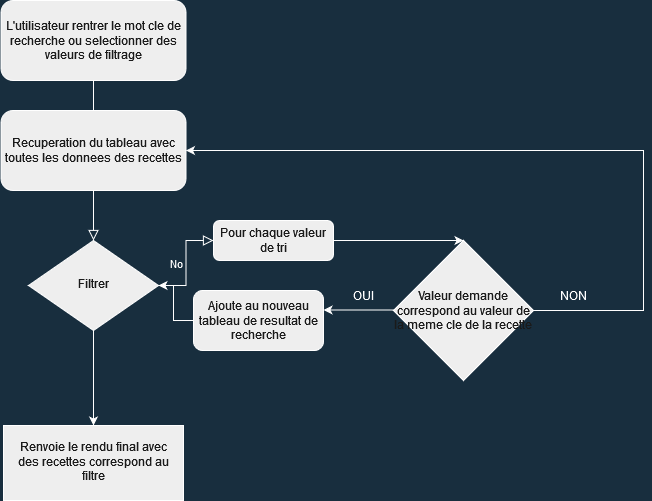

The diagram above was exported from draw.io. Its source (the exported page's mxGraphModel, read from the mxfile embedded in the PNG):
<mxGraphModel dx="1422" dy="857" grid="1" gridSize="10" guides="1" tooltips="1" connect="1" arrows="1" fold="1" page="1" pageScale="1" pageWidth="827" pageHeight="1169" background="#182E3E" math="0" shadow="0">
  <root>
    <mxCell id="WIyWlLk6GJQsqaUBKTNV-0" />
    <mxCell id="WIyWlLk6GJQsqaUBKTNV-1" parent="WIyWlLk6GJQsqaUBKTNV-0" />
    <mxCell id="WIyWlLk6GJQsqaUBKTNV-2" value="" style="rounded=0;html=1;jettySize=auto;orthogonalLoop=1;fontSize=11;endArrow=block;endFill=0;endSize=8;strokeWidth=1;shadow=0;labelBackgroundColor=none;edgeStyle=orthogonalEdgeStyle;strokeColor=#FFFFFF;fontColor=#FFFFFF;" parent="WIyWlLk6GJQsqaUBKTNV-1" source="WIyWlLk6GJQsqaUBKTNV-3" target="WIyWlLk6GJQsqaUBKTNV-6" edge="1">
      <mxGeometry relative="1" as="geometry" />
    </mxCell>
    <mxCell id="WIyWlLk6GJQsqaUBKTNV-3" value="L'utilisateur rentrer le mot cle de recherche ou selectionner des valeurs de filtrage" style="rounded=1;whiteSpace=wrap;html=1;fontSize=12;glass=0;strokeWidth=1;shadow=0;fillColor=#EEEEEE;strokeColor=#FFFFFF;fontColor=#1A1A1A;" parent="WIyWlLk6GJQsqaUBKTNV-1" vertex="1">
      <mxGeometry x="127.5" y="40" width="185" height="80" as="geometry" />
    </mxCell>
    <mxCell id="WIyWlLk6GJQsqaUBKTNV-5" value="No" style="edgeStyle=orthogonalEdgeStyle;rounded=0;html=1;jettySize=auto;orthogonalLoop=1;fontSize=11;endArrow=block;endFill=0;endSize=8;strokeWidth=1;shadow=0;labelBackgroundColor=none;strokeColor=#FFFFFF;fontColor=#FFFFFF;" parent="WIyWlLk6GJQsqaUBKTNV-1" source="WIyWlLk6GJQsqaUBKTNV-6" target="WIyWlLk6GJQsqaUBKTNV-7" edge="1">
      <mxGeometry y="10" relative="1" as="geometry">
        <mxPoint as="offset" />
      </mxGeometry>
    </mxCell>
    <mxCell id="7TJgOfnVuBEfl6jhdLZH-18" value="" style="edgeStyle=orthogonalEdgeStyle;rounded=0;orthogonalLoop=1;jettySize=auto;html=1;labelBackgroundColor=#182E3E;strokeColor=#FFFFFF;fontColor=#FFFFFF;" parent="WIyWlLk6GJQsqaUBKTNV-1" source="WIyWlLk6GJQsqaUBKTNV-6" target="7TJgOfnVuBEfl6jhdLZH-17" edge="1">
      <mxGeometry relative="1" as="geometry" />
    </mxCell>
    <mxCell id="WIyWlLk6GJQsqaUBKTNV-6" value="Filtrer" style="rhombus;whiteSpace=wrap;html=1;shadow=0;fontFamily=Helvetica;fontSize=12;align=center;strokeWidth=1;spacing=6;spacingTop=-4;fillColor=#EEEEEE;strokeColor=#FFFFFF;fontColor=#1A1A1A;" parent="WIyWlLk6GJQsqaUBKTNV-1" vertex="1">
      <mxGeometry x="155" y="280" width="130" height="90" as="geometry" />
    </mxCell>
    <mxCell id="7TJgOfnVuBEfl6jhdLZH-3" value="" style="edgeStyle=orthogonalEdgeStyle;rounded=0;orthogonalLoop=1;jettySize=auto;html=1;labelBackgroundColor=#182E3E;strokeColor=#FFFFFF;fontColor=#FFFFFF;" parent="WIyWlLk6GJQsqaUBKTNV-1" source="WIyWlLk6GJQsqaUBKTNV-7" target="7TJgOfnVuBEfl6jhdLZH-2" edge="1">
      <mxGeometry relative="1" as="geometry">
        <Array as="points">
          <mxPoint x="560" y="280" />
          <mxPoint x="560" y="280" />
        </Array>
      </mxGeometry>
    </mxCell>
    <mxCell id="WIyWlLk6GJQsqaUBKTNV-7" value="Pour chaque valeur de tri" style="rounded=1;whiteSpace=wrap;html=1;fontSize=12;glass=0;strokeWidth=1;shadow=0;fillColor=#EEEEEE;strokeColor=#FFFFFF;fontColor=#1A1A1A;" parent="WIyWlLk6GJQsqaUBKTNV-1" vertex="1">
      <mxGeometry x="340" y="260" width="120" height="40" as="geometry" />
    </mxCell>
    <mxCell id="7TJgOfnVuBEfl6jhdLZH-1" value="Recuperation du tableau avec toutes les donnees des recettes" style="rounded=1;whiteSpace=wrap;html=1;fontSize=12;glass=0;strokeWidth=1;shadow=0;fillColor=#EEEEEE;strokeColor=#FFFFFF;fontColor=#1A1A1A;" parent="WIyWlLk6GJQsqaUBKTNV-1" vertex="1">
      <mxGeometry x="127.5" y="150" width="185" height="80" as="geometry" />
    </mxCell>
    <mxCell id="7TJgOfnVuBEfl6jhdLZH-5" value="" style="edgeStyle=orthogonalEdgeStyle;rounded=0;orthogonalLoop=1;jettySize=auto;html=1;labelBackgroundColor=#182E3E;strokeColor=#FFFFFF;fontColor=#FFFFFF;" parent="WIyWlLk6GJQsqaUBKTNV-1" edge="1">
      <mxGeometry relative="1" as="geometry">
        <mxPoint x="580" y="349.5" as="sourcePoint" />
        <mxPoint x="450" y="349.5" as="targetPoint" />
        <Array as="points">
          <mxPoint x="570" y="349.5" />
        </Array>
      </mxGeometry>
    </mxCell>
    <mxCell id="7TJgOfnVuBEfl6jhdLZH-13" value="" style="edgeStyle=orthogonalEdgeStyle;rounded=0;orthogonalLoop=1;jettySize=auto;html=1;entryX=1;entryY=0.5;entryDx=0;entryDy=0;labelBackgroundColor=#182E3E;strokeColor=#FFFFFF;fontColor=#FFFFFF;" parent="WIyWlLk6GJQsqaUBKTNV-1" source="7TJgOfnVuBEfl6jhdLZH-2" target="7TJgOfnVuBEfl6jhdLZH-1" edge="1">
      <mxGeometry relative="1" as="geometry">
        <mxPoint x="440" y="160" as="targetPoint" />
        <Array as="points">
          <mxPoint x="770" y="350" />
          <mxPoint x="770" y="190" />
        </Array>
      </mxGeometry>
    </mxCell>
    <mxCell id="7TJgOfnVuBEfl6jhdLZH-2" value="Valeur demande correspond au valeur de la meme cle de la recette" style="rhombus;whiteSpace=wrap;html=1;fillColor=#EEEEEE;strokeColor=#FFFFFF;fontColor=#1A1A1A;" parent="WIyWlLk6GJQsqaUBKTNV-1" vertex="1">
      <mxGeometry x="520" y="280" width="140" height="140" as="geometry" />
    </mxCell>
    <mxCell id="7TJgOfnVuBEfl6jhdLZH-10" value="OUI" style="text;html=1;strokeColor=none;fillColor=none;align=center;verticalAlign=middle;whiteSpace=wrap;rounded=0;fontColor=#FFFFFF;" parent="WIyWlLk6GJQsqaUBKTNV-1" vertex="1">
      <mxGeometry x="460" y="320" width="60" height="30" as="geometry" />
    </mxCell>
    <mxCell id="7TJgOfnVuBEfl6jhdLZH-14" value="NON" style="text;html=1;strokeColor=none;fillColor=none;align=center;verticalAlign=middle;whiteSpace=wrap;rounded=0;fontColor=#FFFFFF;" parent="WIyWlLk6GJQsqaUBKTNV-1" vertex="1">
      <mxGeometry x="670" y="320" width="60" height="30" as="geometry" />
    </mxCell>
    <mxCell id="7TJgOfnVuBEfl6jhdLZH-16" value="" style="edgeStyle=orthogonalEdgeStyle;rounded=0;orthogonalLoop=1;jettySize=auto;html=1;labelBackgroundColor=#182E3E;strokeColor=#FFFFFF;fontColor=#FFFFFF;" parent="WIyWlLk6GJQsqaUBKTNV-1" source="7TJgOfnVuBEfl6jhdLZH-15" target="WIyWlLk6GJQsqaUBKTNV-6" edge="1">
      <mxGeometry relative="1" as="geometry" />
    </mxCell>
    <mxCell id="7TJgOfnVuBEfl6jhdLZH-15" value="Ajoute au nouveau tableau de resultat de recherche" style="rounded=1;whiteSpace=wrap;html=1;fillColor=#EEEEEE;strokeColor=#FFFFFF;fontColor=#1A1A1A;" parent="WIyWlLk6GJQsqaUBKTNV-1" vertex="1">
      <mxGeometry x="320" y="330" width="130" height="60" as="geometry" />
    </mxCell>
    <mxCell id="7TJgOfnVuBEfl6jhdLZH-17" value="Renvoie le rendu final avec des recettes correspond au filtre" style="whiteSpace=wrap;html=1;shadow=0;strokeWidth=1;spacing=6;spacingTop=-4;fillColor=#EEEEEE;strokeColor=#FFFFFF;fontColor=#1A1A1A;" parent="WIyWlLk6GJQsqaUBKTNV-1" vertex="1">
      <mxGeometry x="130" y="465" width="180" height="75" as="geometry" />
    </mxCell>
  </root>
</mxGraphModel>